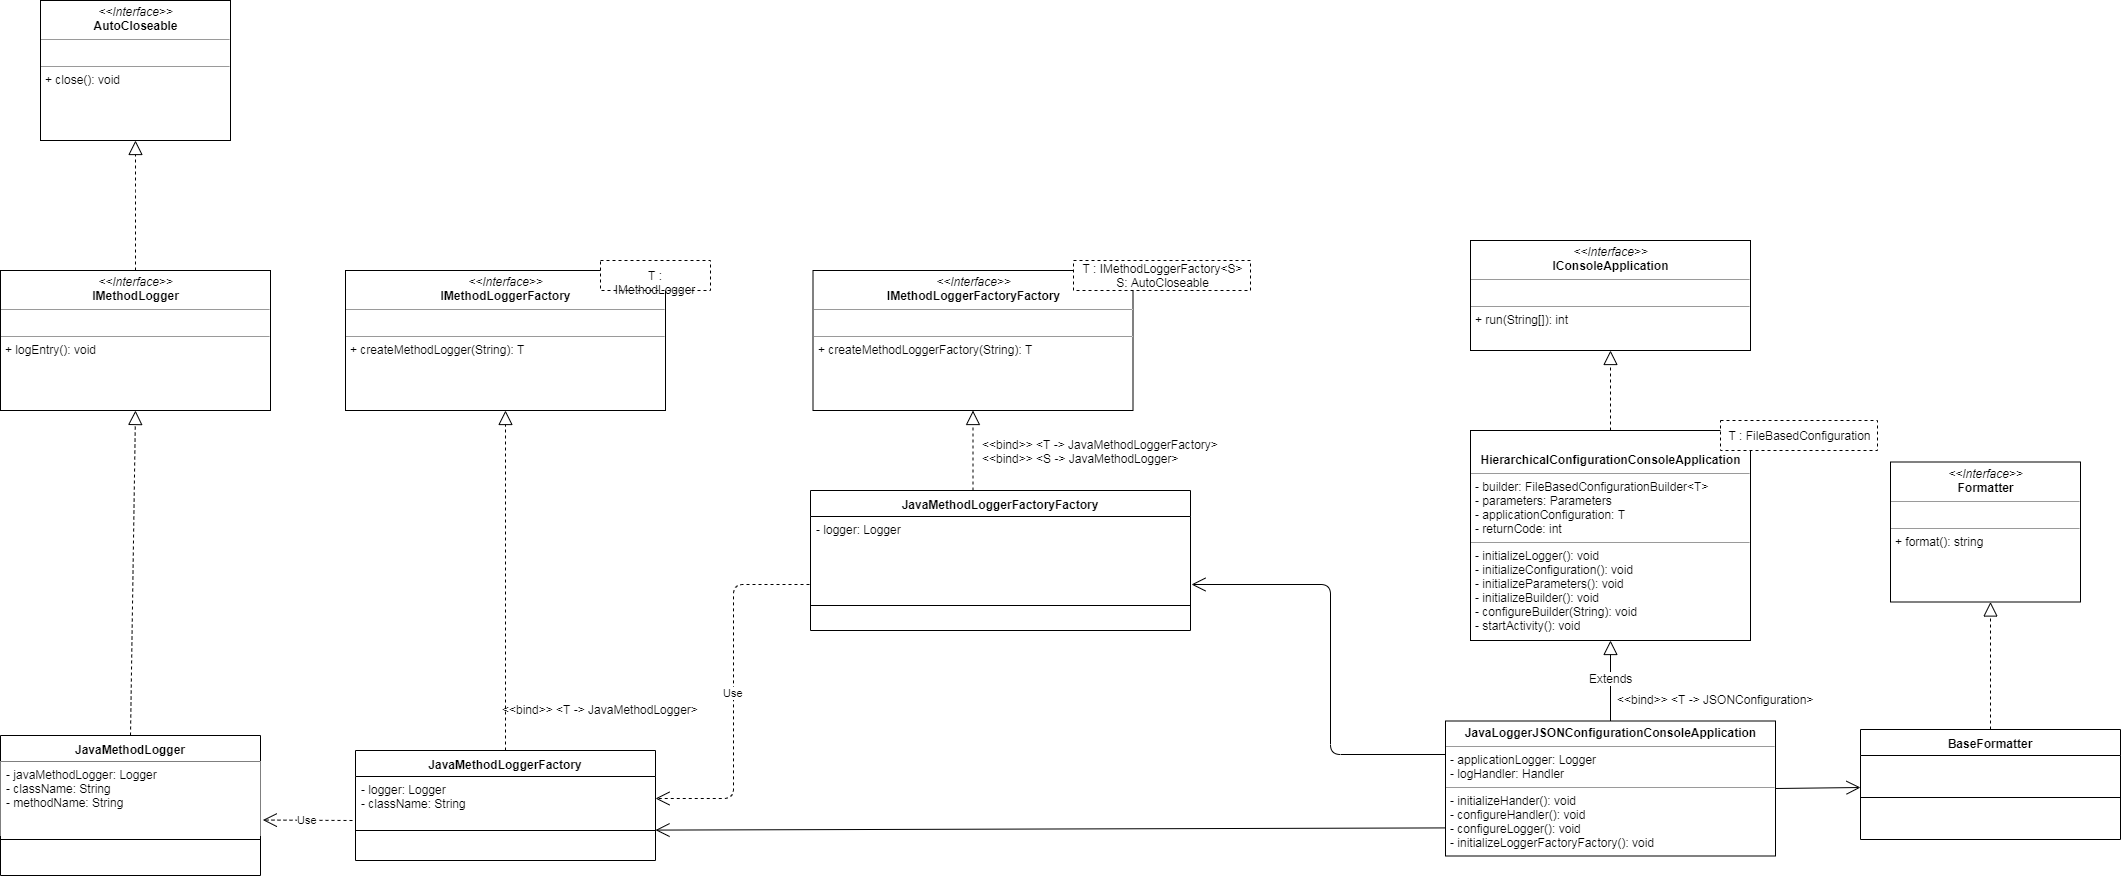

The diagram above was exported from draw.io. Its source (the exported page's mxGraphModel, read from the mxfile embedded in the PNG):
<mxGraphModel dx="1086" dy="2057" grid="1" gridSize="10" guides="1" tooltips="1" connect="1" arrows="1" fold="1" page="1" pageScale="1" pageWidth="1100" pageHeight="850" background="#ffffff" math="0" shadow="0">
  <root>
    <mxCell id="0" />
    <mxCell id="1" parent="0" />
    <mxCell id="K_LNpvsunMawDC1C7HF6-1" value="JavaMethodLogger" style="swimlane;fontStyle=1;align=center;verticalAlign=top;childLayout=stackLayout;horizontal=1;startSize=26;horizontalStack=0;resizeParent=1;resizeParentMax=0;resizeLast=0;collapsible=1;marginBottom=0;" parent="1" vertex="1">
      <mxGeometry x="60" y="635" width="260" height="140" as="geometry" />
    </mxCell>
    <mxCell id="K_LNpvsunMawDC1C7HF6-2" value="- javaMethodLogger: Logger&#10;- className: String&#10;- methodName: String &#10;" style="text;align=left;verticalAlign=top;spacingLeft=4;spacingRight=4;overflow=hidden;rotatable=0;points=[[0,0.5],[1,0.5]];portConstraint=eastwest;fillColor=#ffffff;" parent="K_LNpvsunMawDC1C7HF6-1" vertex="1">
      <mxGeometry y="26" width="260" height="74" as="geometry" />
    </mxCell>
    <mxCell id="K_LNpvsunMawDC1C7HF6-3" value="" style="line;strokeWidth=1;fillColor=none;align=left;verticalAlign=middle;spacingTop=-1;spacingLeft=3;spacingRight=3;rotatable=0;labelPosition=right;points=[];portConstraint=eastwest;" parent="K_LNpvsunMawDC1C7HF6-1" vertex="1">
      <mxGeometry y="100" width="260" height="8" as="geometry" />
    </mxCell>
    <mxCell id="K_LNpvsunMawDC1C7HF6-4" value=" " style="text;strokeColor=none;fillColor=none;align=left;verticalAlign=top;spacingLeft=4;spacingRight=4;overflow=hidden;rotatable=0;points=[[0,0.5],[1,0.5]];portConstraint=eastwest;" parent="K_LNpvsunMawDC1C7HF6-1" vertex="1">
      <mxGeometry y="108" width="260" height="32" as="geometry" />
    </mxCell>
    <mxCell id="K_LNpvsunMawDC1C7HF6-5" value="&lt;p style=&quot;margin: 0px ; margin-top: 4px ; text-align: center&quot;&gt;&lt;i&gt;&amp;lt;&amp;lt;Interface&amp;gt;&amp;gt;&lt;/i&gt;&lt;br&gt;&lt;b&gt;AutoCloseable&lt;/b&gt;&lt;/p&gt;&lt;hr size=&quot;1&quot;&gt;&lt;p style=&quot;margin: 0px ; margin-left: 4px&quot;&gt;&lt;br&gt;&lt;/p&gt;&lt;hr size=&quot;1&quot;&gt;&lt;p style=&quot;margin: 0px ; margin-left: 4px&quot;&gt;+ close(): void&lt;/p&gt;" style="verticalAlign=top;align=left;overflow=fill;fontSize=12;fontFamily=Helvetica;html=1;" parent="1" vertex="1">
      <mxGeometry x="100" y="-100" width="190" height="140" as="geometry" />
    </mxCell>
    <mxCell id="K_LNpvsunMawDC1C7HF6-6" value="" style="endArrow=block;dashed=1;endFill=0;endSize=12;html=1;exitX=0.5;exitY=0;exitDx=0;exitDy=0;entryX=0.5;entryY=1;entryDx=0;entryDy=0;edgeStyle=orthogonalEdgeStyle;startFill=1;" parent="1" source="JK7gDXyKlQhko8FcJZ62-1" target="K_LNpvsunMawDC1C7HF6-5" edge="1">
      <mxGeometry width="160" relative="1" as="geometry">
        <mxPoint x="15" y="610" as="sourcePoint" />
        <mxPoint x="155" y="590" as="targetPoint" />
        <Array as="points">
          <mxPoint x="195" y="100" />
          <mxPoint x="195" y="100" />
        </Array>
      </mxGeometry>
    </mxCell>
    <mxCell id="K_LNpvsunMawDC1C7HF6-7" value="JavaMethodLoggerFactory" style="swimlane;fontStyle=1;align=center;verticalAlign=top;childLayout=stackLayout;horizontal=1;startSize=26;horizontalStack=0;resizeParent=1;resizeParentMax=0;resizeLast=0;collapsible=1;marginBottom=0;" parent="1" vertex="1">
      <mxGeometry x="415" y="650" width="300" height="110" as="geometry" />
    </mxCell>
    <mxCell id="K_LNpvsunMawDC1C7HF6-8" value="- logger: Logger&#10;- className: String&#10;" style="text;strokeColor=none;fillColor=none;align=left;verticalAlign=top;spacingLeft=4;spacingRight=4;overflow=hidden;rotatable=0;points=[[0,0.5],[1,0.5]];portConstraint=eastwest;" parent="K_LNpvsunMawDC1C7HF6-7" vertex="1">
      <mxGeometry y="26" width="300" height="44" as="geometry" />
    </mxCell>
    <mxCell id="K_LNpvsunMawDC1C7HF6-9" value="" style="line;strokeWidth=1;fillColor=none;align=left;verticalAlign=middle;spacingTop=-1;spacingLeft=3;spacingRight=3;rotatable=0;labelPosition=right;points=[];portConstraint=eastwest;" parent="K_LNpvsunMawDC1C7HF6-7" vertex="1">
      <mxGeometry y="70" width="300" height="20" as="geometry" />
    </mxCell>
    <mxCell id="JK7gDXyKlQhko8FcJZ62-4" value="&amp;nbsp;" style="text;html=1;strokeColor=none;fillColor=none;align=left;verticalAlign=middle;whiteSpace=wrap;rounded=0;" vertex="1" parent="K_LNpvsunMawDC1C7HF6-7">
      <mxGeometry y="90" width="300" height="20" as="geometry" />
    </mxCell>
    <mxCell id="K_LNpvsunMawDC1C7HF6-12" value="&lt;p style=&quot;margin: 0px ; margin-top: 4px ; text-align: center&quot;&gt;&lt;i&gt;&amp;lt;&amp;lt;Interface&amp;gt;&amp;gt;&lt;/i&gt;&lt;br&gt;&lt;b&gt;IMethodLoggerFactory&lt;/b&gt;&lt;/p&gt;&lt;hr size=&quot;1&quot;&gt;&lt;p style=&quot;margin: 0px ; margin-left: 4px&quot;&gt;&lt;br&gt;&lt;/p&gt;&lt;hr size=&quot;1&quot;&gt;&lt;p style=&quot;margin: 0px ; margin-left: 4px&quot;&gt;+ createMethodLogger(String): T&lt;br&gt;&lt;/p&gt;" style="verticalAlign=top;align=left;overflow=fill;fontSize=12;fontFamily=Helvetica;html=1;" parent="1" vertex="1">
      <mxGeometry x="405" y="170" width="320" height="140" as="geometry" />
    </mxCell>
    <mxCell id="K_LNpvsunMawDC1C7HF6-13" value="T : IMethodLogger" style="rounded=0;whiteSpace=wrap;html=1;dashed=1;" parent="1" vertex="1">
      <mxGeometry x="660" y="160" width="110" height="30" as="geometry" />
    </mxCell>
    <mxCell id="K_LNpvsunMawDC1C7HF6-15" value="Use" style="endArrow=open;endSize=12;dashed=1;html=1;entryX=1.009;entryY=0.791;entryDx=0;entryDy=0;entryPerimeter=0;exitX=-0.01;exitY=1;exitDx=0;exitDy=0;exitPerimeter=0;" parent="1" target="K_LNpvsunMawDC1C7HF6-2" edge="1" source="K_LNpvsunMawDC1C7HF6-8">
      <mxGeometry width="160" relative="1" as="geometry">
        <mxPoint x="415" y="695" as="sourcePoint" />
        <mxPoint x="370" y="695" as="targetPoint" />
      </mxGeometry>
    </mxCell>
    <mxCell id="K_LNpvsunMawDC1C7HF6-16" value="" style="endArrow=block;dashed=1;endFill=0;endSize=12;html=1;exitX=0.5;exitY=0;exitDx=0;exitDy=0;" parent="1" source="K_LNpvsunMawDC1C7HF6-7" target="K_LNpvsunMawDC1C7HF6-12" edge="1">
      <mxGeometry width="160" relative="1" as="geometry">
        <mxPoint x="495" y="600" as="sourcePoint" />
        <mxPoint x="565" y="315" as="targetPoint" />
      </mxGeometry>
    </mxCell>
    <mxCell id="K_LNpvsunMawDC1C7HF6-17" value="JavaMethodLoggerFactoryFactory" style="swimlane;fontStyle=1;align=center;verticalAlign=top;childLayout=stackLayout;horizontal=1;startSize=26;horizontalStack=0;resizeParent=1;resizeParentMax=0;resizeLast=0;collapsible=1;marginBottom=0;" parent="1" vertex="1">
      <mxGeometry x="870" y="390" width="380" height="140" as="geometry" />
    </mxCell>
    <mxCell id="K_LNpvsunMawDC1C7HF6-18" value="- logger: Logger&#10;" style="text;strokeColor=none;fillColor=none;align=left;verticalAlign=top;spacingLeft=4;spacingRight=4;overflow=hidden;rotatable=0;points=[[0,0.5],[1,0.5]];portConstraint=eastwest;" parent="K_LNpvsunMawDC1C7HF6-17" vertex="1">
      <mxGeometry y="26" width="380" height="64" as="geometry" />
    </mxCell>
    <mxCell id="K_LNpvsunMawDC1C7HF6-19" value="" style="line;strokeWidth=1;fillColor=none;align=left;verticalAlign=middle;spacingTop=-1;spacingLeft=3;spacingRight=3;rotatable=0;labelPosition=right;points=[];portConstraint=eastwest;" parent="K_LNpvsunMawDC1C7HF6-17" vertex="1">
      <mxGeometry y="90" width="380" height="50" as="geometry" />
    </mxCell>
    <mxCell id="K_LNpvsunMawDC1C7HF6-21" value="Use" style="endArrow=open;endSize=12;dashed=1;html=1;exitX=-0.003;exitY=1.063;exitDx=0;exitDy=0;exitPerimeter=0;edgeStyle=orthogonalEdgeStyle;" parent="1" source="K_LNpvsunMawDC1C7HF6-18" target="K_LNpvsunMawDC1C7HF6-8" edge="1">
      <mxGeometry width="160" relative="1" as="geometry">
        <mxPoint x="760" y="740" as="sourcePoint" />
        <mxPoint x="880" y="850" as="targetPoint" />
      </mxGeometry>
    </mxCell>
    <mxCell id="K_LNpvsunMawDC1C7HF6-22" value="&amp;lt;&amp;lt;bind&amp;gt;&amp;gt; &amp;lt;T -&amp;gt; JavaMethodLogger&amp;gt;" style="text;html=1;resizable=0;points=[];autosize=1;align=left;verticalAlign=top;spacingTop=-4;" parent="1" vertex="1">
      <mxGeometry x="560" y="600" width="210" height="20" as="geometry" />
    </mxCell>
    <mxCell id="K_LNpvsunMawDC1C7HF6-23" value="&lt;p style=&quot;margin: 0px ; margin-top: 4px ; text-align: center&quot;&gt;&lt;i&gt;&amp;lt;&amp;lt;Interface&amp;gt;&amp;gt;&lt;/i&gt;&lt;br&gt;&lt;b&gt;IMethodLoggerFactoryFactory&lt;/b&gt;&lt;/p&gt;&lt;hr size=&quot;1&quot;&gt;&lt;p style=&quot;margin: 0px ; margin-left: 4px&quot;&gt;&lt;br&gt;&lt;/p&gt;&lt;hr size=&quot;1&quot;&gt;&lt;p style=&quot;margin: 0px ; margin-left: 4px&quot;&gt;+ createMethodLoggerFactory(String): T&lt;br&gt;&lt;/p&gt;" style="verticalAlign=top;align=left;overflow=fill;fontSize=12;fontFamily=Helvetica;html=1;" parent="1" vertex="1">
      <mxGeometry x="872.5" y="170" width="320" height="140" as="geometry" />
    </mxCell>
    <mxCell id="K_LNpvsunMawDC1C7HF6-24" value="T : IMethodLoggerFactory&amp;lt;S&amp;gt;&lt;br&gt;S: AutoCloseable" style="rounded=0;whiteSpace=wrap;html=1;dashed=1;" parent="1" vertex="1">
      <mxGeometry x="1133" y="160" width="177" height="30" as="geometry" />
    </mxCell>
    <mxCell id="K_LNpvsunMawDC1C7HF6-25" value="" style="endArrow=block;dashed=1;endFill=0;endSize=12;html=1;exitX=0.5;exitY=0;exitDx=0;exitDy=0;entryX=0.5;entryY=1;entryDx=0;entryDy=0;" parent="1" target="K_LNpvsunMawDC1C7HF6-23" edge="1">
      <mxGeometry width="160" relative="1" as="geometry">
        <mxPoint x="1032.5" y="390" as="sourcePoint" />
        <mxPoint x="1132.5" y="350" as="targetPoint" />
      </mxGeometry>
    </mxCell>
    <mxCell id="K_LNpvsunMawDC1C7HF6-26" value="&amp;lt;&amp;lt;bind&amp;gt;&amp;gt; &amp;lt;T -&amp;gt; JavaMethodLoggerFactory&amp;gt;&lt;br&gt;&amp;lt;&amp;lt;bind&amp;gt;&amp;gt; &amp;lt;S -&amp;gt; JavaMethodLogger&amp;gt;" style="text;html=1;resizable=0;points=[];autosize=1;align=left;verticalAlign=top;spacingTop=-4;" parent="1" vertex="1">
      <mxGeometry x="1040" y="335" width="250" height="30" as="geometry" />
    </mxCell>
    <mxCell id="hQh-AqeU2zNzzFvBpkGG-6" value="&lt;p style=&quot;margin: 0px ; margin-top: 4px ; text-align: center&quot;&gt;&lt;b&gt;JavaLoggerJSONConfigurationConsoleApplication&lt;/b&gt;&lt;/p&gt;&lt;hr size=&quot;1&quot;&gt;&lt;p style=&quot;margin: 0px ; margin-left: 4px&quot;&gt;&lt;span&gt;- applicationLogger: Logger&lt;/span&gt;&lt;br&gt;&lt;/p&gt;&lt;p style=&quot;margin: 0px ; margin-left: 4px&quot;&gt;- logHandler: Handler&lt;/p&gt;&lt;hr size=&quot;1&quot;&gt;&lt;p style=&quot;margin: 0px ; margin-left: 4px&quot;&gt;&lt;span&gt;- initializeHander(): void&lt;/span&gt;&lt;br&gt;&lt;/p&gt;&lt;p style=&quot;margin: 0px ; margin-left: 4px&quot;&gt;- configureHandler(): void&lt;/p&gt;&lt;p style=&quot;margin: 0px ; margin-left: 4px&quot;&gt;- configureLogger(): void&lt;br&gt;- initializeLoggerFactoryFactory(): void&lt;/p&gt;" style="verticalAlign=top;align=left;overflow=fill;fontSize=12;fontFamily=Helvetica;html=1;" parent="1" vertex="1">
      <mxGeometry x="1505" y="620.5" width="330" height="135" as="geometry" />
    </mxCell>
    <mxCell id="hQh-AqeU2zNzzFvBpkGG-7" value="&lt;p style=&quot;margin: 0px ; margin-top: 4px ; text-align: center&quot;&gt;&lt;b&gt;&lt;br&gt;&lt;/b&gt;&lt;/p&gt;&lt;p style=&quot;margin: 0px ; margin-top: 4px ; text-align: center&quot;&gt;&lt;b&gt;HierarchicalConfigurationConsoleApplication&lt;/b&gt;&lt;/p&gt;&lt;hr size=&quot;1&quot;&gt;&lt;p style=&quot;margin: 0px ; margin-left: 4px&quot;&gt;- builder: FileBasedConfigurationBuilder&amp;lt;T&amp;gt;&lt;/p&gt;&lt;p style=&quot;margin: 0px ; margin-left: 4px&quot;&gt;- parameters: Parameters&lt;/p&gt;&lt;p style=&quot;margin: 0px ; margin-left: 4px&quot;&gt;- applicationConfiguration: T&lt;br&gt;&lt;/p&gt;&lt;p style=&quot;margin: 0px ; margin-left: 4px&quot;&gt;- returnCode: int&lt;br&gt;&lt;/p&gt;&lt;hr size=&quot;1&quot;&gt;&lt;p style=&quot;margin: 0px ; margin-left: 4px&quot;&gt;- initializeLogger(): void&lt;span&gt;&lt;br&gt;&lt;/span&gt;&lt;/p&gt;&lt;p style=&quot;margin: 0px ; margin-left: 4px&quot;&gt;- initializeConfiguration(): void&lt;br&gt;&lt;/p&gt;&lt;p style=&quot;margin: 0px ; margin-left: 4px&quot;&gt;&lt;span&gt;- initializeParameters(): void&lt;/span&gt;&lt;br&gt;&lt;/p&gt;&lt;p style=&quot;margin: 0px ; margin-left: 4px&quot;&gt;- initializeBuilder(): void&lt;/p&gt;&lt;p style=&quot;margin: 0px ; margin-left: 4px&quot;&gt;- configureBuilder(String): void&lt;/p&gt;&lt;p style=&quot;margin: 0px ; margin-left: 4px&quot;&gt;- startActivity(): void&lt;br&gt;&lt;/p&gt;&lt;p style=&quot;margin: 0px ; margin-left: 4px&quot;&gt;&lt;br&gt;&lt;/p&gt;" style="verticalAlign=top;align=left;overflow=fill;fontSize=12;fontFamily=Helvetica;html=1;" parent="1" vertex="1">
      <mxGeometry x="1530" y="330" width="280" height="210" as="geometry" />
    </mxCell>
    <mxCell id="hQh-AqeU2zNzzFvBpkGG-9" value="T : FileBasedConfiguration" style="rounded=0;whiteSpace=wrap;html=1;dashed=1;" parent="1" vertex="1">
      <mxGeometry x="1780" y="320" width="157" height="30" as="geometry" />
    </mxCell>
    <mxCell id="hQh-AqeU2zNzzFvBpkGG-10" value="" style="endArrow=open;endFill=1;endSize=12;html=1;entryX=1.003;entryY=1.063;entryDx=0;entryDy=0;entryPerimeter=0;edgeStyle=orthogonalEdgeStyle;exitX=0;exitY=0.25;exitDx=0;exitDy=0;" parent="1" source="hQh-AqeU2zNzzFvBpkGG-6" target="K_LNpvsunMawDC1C7HF6-18" edge="1">
      <mxGeometry width="160" relative="1" as="geometry">
        <mxPoint x="1506" y="749" as="sourcePoint" />
        <mxPoint x="1220" y="730" as="targetPoint" />
        <Array as="points">
          <mxPoint x="1390" y="654" />
          <mxPoint x="1390" y="484" />
        </Array>
      </mxGeometry>
    </mxCell>
    <mxCell id="hQh-AqeU2zNzzFvBpkGG-11" value="" style="endArrow=block;endFill=0;endSize=12;html=1;exitX=0.5;exitY=0;exitDx=0;exitDy=0;" parent="1" source="hQh-AqeU2zNzzFvBpkGG-6" target="hQh-AqeU2zNzzFvBpkGG-7" edge="1">
      <mxGeometry width="160" relative="1" as="geometry">
        <mxPoint x="1550" y="580" as="sourcePoint" />
        <mxPoint x="1550.5" y="500" as="targetPoint" />
      </mxGeometry>
    </mxCell>
    <mxCell id="hQh-AqeU2zNzzFvBpkGG-15" value="Extends" style="text;html=1;resizable=0;points=[];align=center;verticalAlign=middle;labelBackgroundColor=#ffffff;" parent="hQh-AqeU2zNzzFvBpkGG-11" vertex="1" connectable="0">
      <mxGeometry x="-0.1214" y="-1" relative="1" as="geometry">
        <mxPoint x="-1" y="-8.5" as="offset" />
      </mxGeometry>
    </mxCell>
    <mxCell id="hQh-AqeU2zNzzFvBpkGG-12" value="&amp;lt;&amp;lt;bind&amp;gt;&amp;gt; &amp;lt;T -&amp;gt; JSONConfiguration&amp;gt;" style="text;html=1;resizable=0;points=[];autosize=1;align=left;verticalAlign=top;spacingTop=-4;" parent="1" vertex="1">
      <mxGeometry x="1675" y="590" width="210" height="20" as="geometry" />
    </mxCell>
    <mxCell id="hQh-AqeU2zNzzFvBpkGG-13" value="&lt;p style=&quot;margin: 0px ; margin-top: 4px ; text-align: center&quot;&gt;&lt;i&gt;&amp;lt;&amp;lt;Interface&amp;gt;&amp;gt;&lt;/i&gt;&lt;br&gt;&lt;b&gt;IConsoleApplication&lt;/b&gt;&lt;/p&gt;&lt;hr size=&quot;1&quot;&gt;&lt;p style=&quot;margin: 0px ; margin-left: 4px&quot;&gt;&lt;br&gt;&lt;/p&gt;&lt;hr size=&quot;1&quot;&gt;&lt;p style=&quot;margin: 0px ; margin-left: 4px&quot;&gt;+ run(String[]): int&lt;br&gt;&lt;br&gt;&lt;/p&gt;" style="verticalAlign=top;align=left;overflow=fill;fontSize=12;fontFamily=Helvetica;html=1;" parent="1" vertex="1">
      <mxGeometry x="1530" y="140" width="280" height="110" as="geometry" />
    </mxCell>
    <mxCell id="hQh-AqeU2zNzzFvBpkGG-16" value="" style="endArrow=block;dashed=1;endFill=0;endSize=12;html=1;exitX=0.5;exitY=0;exitDx=0;exitDy=0;entryX=0.5;entryY=1;entryDx=0;entryDy=0;" parent="1" source="hQh-AqeU2zNzzFvBpkGG-7" target="hQh-AqeU2zNzzFvBpkGG-13" edge="1">
      <mxGeometry width="160" relative="1" as="geometry">
        <mxPoint x="1580" y="290" as="sourcePoint" />
        <mxPoint x="1740" y="290" as="targetPoint" />
      </mxGeometry>
    </mxCell>
    <mxCell id="hQh-AqeU2zNzzFvBpkGG-19" value="" style="endArrow=open;endFill=1;endSize=12;html=1;exitX=-0.001;exitY=0.792;exitDx=0;exitDy=0;exitPerimeter=0;" parent="1" source="hQh-AqeU2zNzzFvBpkGG-6" target="K_LNpvsunMawDC1C7HF6-9" edge="1">
      <mxGeometry width="160" relative="1" as="geometry">
        <mxPoint x="1510" y="728" as="sourcePoint" />
        <mxPoint x="715" y="746" as="targetPoint" />
      </mxGeometry>
    </mxCell>
    <mxCell id="LLhWjnl1eUgX1mbGkEeu-1" value="BaseFormatter" style="swimlane;fontStyle=1;align=center;verticalAlign=top;childLayout=stackLayout;horizontal=1;startSize=26;horizontalStack=0;resizeParent=1;resizeParentMax=0;resizeLast=0;collapsible=1;marginBottom=0;" parent="1" vertex="1">
      <mxGeometry x="1920" y="629" width="260" height="110" as="geometry" />
    </mxCell>
    <mxCell id="LLhWjnl1eUgX1mbGkEeu-3" value="" style="line;strokeWidth=1;fillColor=none;align=left;verticalAlign=middle;spacingTop=-1;spacingLeft=3;spacingRight=3;rotatable=0;labelPosition=right;points=[];portConstraint=eastwest;" parent="LLhWjnl1eUgX1mbGkEeu-1" vertex="1">
      <mxGeometry y="26" width="260" height="84" as="geometry" />
    </mxCell>
    <mxCell id="LLhWjnl1eUgX1mbGkEeu-9" value="&lt;p style=&quot;margin: 0px ; margin-top: 4px ; text-align: center&quot;&gt;&lt;i&gt;&amp;lt;&amp;lt;Interface&amp;gt;&amp;gt;&lt;/i&gt;&lt;br&gt;&lt;b&gt;Formatter&lt;/b&gt;&lt;/p&gt;&lt;hr size=&quot;1&quot;&gt;&lt;p style=&quot;margin: 0px ; margin-left: 4px&quot;&gt;&lt;br&gt;&lt;/p&gt;&lt;hr size=&quot;1&quot;&gt;&lt;p style=&quot;margin: 0px ; margin-left: 4px&quot;&gt;+ format(): string&lt;/p&gt;" style="verticalAlign=top;align=left;overflow=fill;fontSize=12;fontFamily=Helvetica;html=1;" parent="1" vertex="1">
      <mxGeometry x="1950" y="361.5" width="190" height="140" as="geometry" />
    </mxCell>
    <mxCell id="LLhWjnl1eUgX1mbGkEeu-10" value="" style="endArrow=block;dashed=1;endFill=0;endSize=12;html=1;exitX=0.5;exitY=0;exitDx=0;exitDy=0;entryX=0.5;entryY=1;entryDx=0;entryDy=0;" parent="1" source="LLhWjnl1eUgX1mbGkEeu-1" edge="1">
      <mxGeometry width="160" relative="1" as="geometry">
        <mxPoint x="2050" y="581.5" as="sourcePoint" />
        <mxPoint x="2050" y="501.5" as="targetPoint" />
      </mxGeometry>
    </mxCell>
    <mxCell id="LLhWjnl1eUgX1mbGkEeu-12" value="" style="endArrow=open;endFill=1;endSize=12;html=1;exitX=1;exitY=0.5;exitDx=0;exitDy=0;" parent="1" source="hQh-AqeU2zNzzFvBpkGG-6" edge="1">
      <mxGeometry width="160" relative="1" as="geometry">
        <mxPoint x="1990" y="580" as="sourcePoint" />
        <mxPoint x="1920" y="687" as="targetPoint" />
      </mxGeometry>
    </mxCell>
    <mxCell id="JK7gDXyKlQhko8FcJZ62-1" value="&lt;p style=&quot;margin: 0px ; margin-top: 4px ; text-align: center&quot;&gt;&lt;i&gt;&amp;lt;&amp;lt;Interface&amp;gt;&amp;gt;&lt;/i&gt;&lt;br&gt;&lt;b&gt;IMethodLogger&lt;/b&gt;&lt;/p&gt;&lt;hr size=&quot;1&quot;&gt;&lt;p style=&quot;margin: 0px ; margin-left: 4px&quot;&gt;&lt;br&gt;&lt;/p&gt;&lt;hr size=&quot;1&quot;&gt;&lt;p style=&quot;margin: 0px ; margin-left: 4px&quot;&gt;+ logEntry(): void&lt;br&gt;&lt;/p&gt;" style="verticalAlign=top;align=left;overflow=fill;fontSize=12;fontFamily=Helvetica;html=1;" vertex="1" parent="1">
      <mxGeometry x="60" y="170" width="270" height="140" as="geometry" />
    </mxCell>
    <mxCell id="JK7gDXyKlQhko8FcJZ62-3" value="" style="endArrow=block;dashed=1;endFill=0;endSize=12;html=1;strokeColor=#000000;strokeWidth=1;entryX=0.5;entryY=1;entryDx=0;entryDy=0;exitX=0.5;exitY=0;exitDx=0;exitDy=0;" edge="1" parent="1" source="K_LNpvsunMawDC1C7HF6-1" target="JK7gDXyKlQhko8FcJZ62-1">
      <mxGeometry width="160" relative="1" as="geometry">
        <mxPoint x="80" y="380" as="sourcePoint" />
        <mxPoint x="240" y="380" as="targetPoint" />
      </mxGeometry>
    </mxCell>
  </root>
</mxGraphModel>